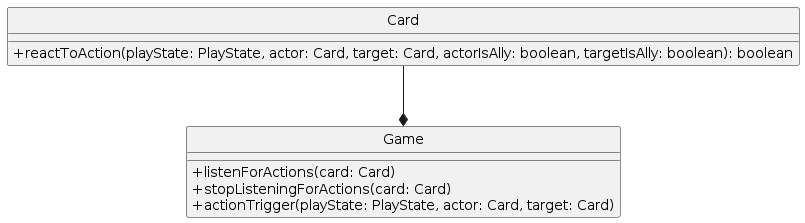

The diagram above was rendered by PlantUML. Its source (embedded in the PNG):
@startuml
skinparam classAttributeIconSize 0


hide circle

class Game {
  +listenForActions(card: Card)
  +stopListeningForActions(card: Card)
  +actionTrigger(playState: PlayState, actor: Card, target: Card)
}

class Card {
  +reactToAction(playState: PlayState, actor: Card, target: Card, actorIsAlly: boolean, targetIsAlly: boolean): boolean
}

Card --* Game
@enduml